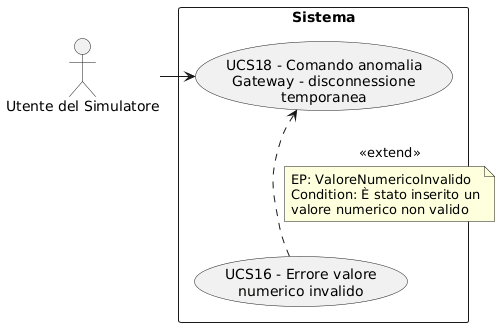

The diagram above was rendered by PlantUML. Its source (embedded in the PNG):
@startuml
skinparam wrapWidth 200
skinparam MaxMessageSize 150
top to bottom direction
skinparam packageStyle rectangle

actor "Utente del Simulatore" as SA_sym_usr

rectangle "Sistema" {
    usecase "UCS18 - Comando anomalia Gateway - disconnessione temporanea" as comando_anomalia_disconnessione_temporanea
    usecase "UCS16 - Errore valore numerico invalido" as err_valore_numerico_invalido
}

SA_sym_usr -right-> comando_anomalia_disconnessione_temporanea
err_valore_numerico_invalido .up.> comando_anomalia_disconnessione_temporanea : <<extend>>
note on link
  EP: ValoreNumericoInvalido
  Condition: È stato inserito un valore numerico non valido
end note
@enduml